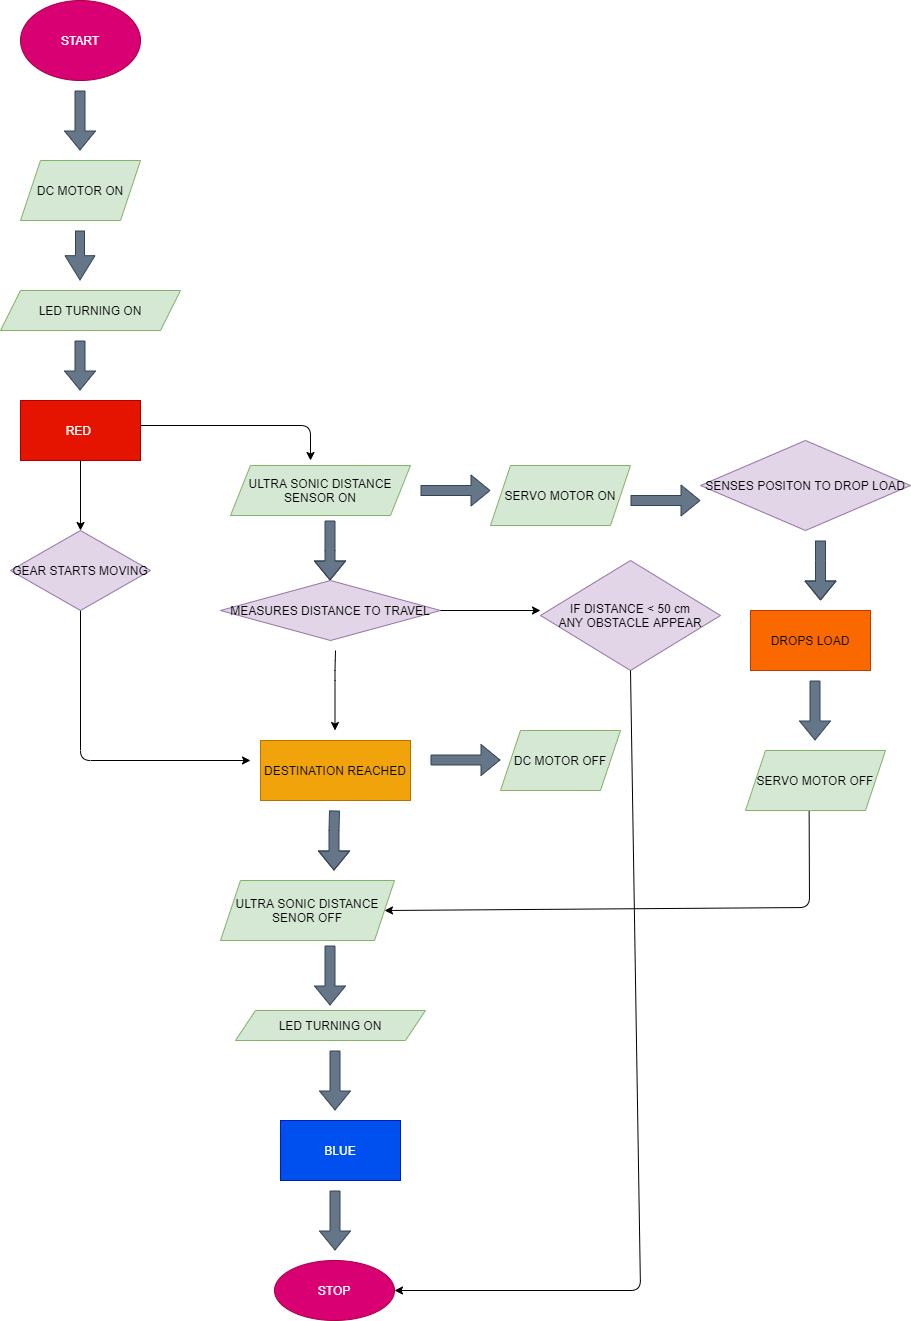

The diagram above was exported from draw.io. Its source (the exported page's mxGraphModel, read from the mxfile embedded in the PNG):
<mxGraphModel dx="782" dy="1605" grid="1" gridSize="10" guides="1" tooltips="1" connect="1" arrows="1" fold="1" page="1" pageScale="1" pageWidth="827" pageHeight="1169" math="0" shadow="0">
  <root>
    <mxCell id="0" />
    <mxCell id="1" parent="0" />
    <mxCell id="12xQ4uoVq-_M3GOOilct-2" value="START" style="ellipse;whiteSpace=wrap;html=1;fillColor=#d80073;strokeColor=#A50040;fontColor=#ffffff;" parent="1" vertex="1">
      <mxGeometry x="160" y="-420" width="120" height="80" as="geometry" />
    </mxCell>
    <mxCell id="12xQ4uoVq-_M3GOOilct-3" value="" style="shape=flexArrow;endArrow=classic;html=1;fillColor=#647687;strokeColor=#314354;" parent="1" edge="1">
      <mxGeometry width="50" height="50" relative="1" as="geometry">
        <mxPoint x="219.5" y="-330" as="sourcePoint" />
        <mxPoint x="219.5" y="-270" as="targetPoint" />
      </mxGeometry>
    </mxCell>
    <mxCell id="12xQ4uoVq-_M3GOOilct-5" value="" style="shape=flexArrow;endArrow=classic;html=1;width=9;endSize=7.78;fillColor=#647687;strokeColor=#314354;" parent="1" edge="1">
      <mxGeometry width="50" height="50" relative="1" as="geometry">
        <mxPoint x="219.5" y="-190" as="sourcePoint" />
        <mxPoint x="219.5" y="-140" as="targetPoint" />
        <Array as="points">
          <mxPoint x="219.5" y="-190" />
        </Array>
      </mxGeometry>
    </mxCell>
    <mxCell id="12xQ4uoVq-_M3GOOilct-7" value="" style="shape=flexArrow;endArrow=classic;html=1;fillColor=#647687;strokeColor=#314354;" parent="1" edge="1">
      <mxGeometry width="50" height="50" relative="1" as="geometry">
        <mxPoint x="219.5" y="-80" as="sourcePoint" />
        <mxPoint x="219.5" y="-30" as="targetPoint" />
        <Array as="points">
          <mxPoint x="219.5" y="-80" />
        </Array>
      </mxGeometry>
    </mxCell>
    <mxCell id="12xQ4uoVq-_M3GOOilct-11" value="" style="endArrow=classic;html=1;exitX=1;exitY=0.5;exitDx=0;exitDy=0;" parent="1" edge="1">
      <mxGeometry width="50" height="50" relative="1" as="geometry">
        <mxPoint x="270" y="5" as="sourcePoint" />
        <mxPoint x="450" y="40" as="targetPoint" />
        <Array as="points">
          <mxPoint x="450" y="5" />
        </Array>
      </mxGeometry>
    </mxCell>
    <mxCell id="12xQ4uoVq-_M3GOOilct-15" value="" style="shape=flexArrow;endArrow=classic;html=1;fillColor=#647687;strokeColor=#314354;" parent="1" edge="1">
      <mxGeometry width="50" height="50" relative="1" as="geometry">
        <mxPoint x="469.5" y="100" as="sourcePoint" />
        <mxPoint x="469.5" y="160" as="targetPoint" />
        <Array as="points">
          <mxPoint x="469.5" y="130" />
        </Array>
      </mxGeometry>
    </mxCell>
    <mxCell id="12xQ4uoVq-_M3GOOilct-18" value="" style="endArrow=classic;html=1;exitX=0.5;exitY=1;exitDx=0;exitDy=0;" parent="1" edge="1">
      <mxGeometry width="50" height="50" relative="1" as="geometry">
        <mxPoint x="220" y="30" as="sourcePoint" />
        <mxPoint x="220" y="110" as="targetPoint" />
      </mxGeometry>
    </mxCell>
    <mxCell id="12xQ4uoVq-_M3GOOilct-20" value="" style="endArrow=classic;html=1;" parent="1" edge="1">
      <mxGeometry width="50" height="50" relative="1" as="geometry">
        <mxPoint x="475" y="230" as="sourcePoint" />
        <mxPoint x="474.5" y="310" as="targetPoint" />
        <Array as="points">
          <mxPoint x="474.5" y="250" />
        </Array>
      </mxGeometry>
    </mxCell>
    <mxCell id="12xQ4uoVq-_M3GOOilct-23" value="" style="shape=flexArrow;endArrow=classic;html=1;fillColor=#647687;strokeColor=#314354;" parent="1" edge="1">
      <mxGeometry width="50" height="50" relative="1" as="geometry">
        <mxPoint x="474" y="390" as="sourcePoint" />
        <mxPoint x="473.5" y="450" as="targetPoint" />
        <Array as="points">
          <mxPoint x="473.5" y="410" />
        </Array>
      </mxGeometry>
    </mxCell>
    <mxCell id="12xQ4uoVq-_M3GOOilct-25" value="" style="endArrow=classic;html=1;exitX=0.5;exitY=1;exitDx=0;exitDy=0;entryX=0;entryY=0.5;entryDx=0;entryDy=0;" parent="1" edge="1">
      <mxGeometry width="50" height="50" relative="1" as="geometry">
        <mxPoint x="220" y="170" as="sourcePoint" />
        <mxPoint x="390" y="340" as="targetPoint" />
        <Array as="points">
          <mxPoint x="220" y="340" />
        </Array>
      </mxGeometry>
    </mxCell>
    <mxCell id="12xQ4uoVq-_M3GOOilct-26" value="" style="shape=flexArrow;endArrow=classic;html=1;fillColor=#647687;strokeColor=#314354;" parent="1" edge="1">
      <mxGeometry width="50" height="50" relative="1" as="geometry">
        <mxPoint x="570" y="339.5" as="sourcePoint" />
        <mxPoint x="640" y="339.5" as="targetPoint" />
      </mxGeometry>
    </mxCell>
    <mxCell id="12xQ4uoVq-_M3GOOilct-28" value="" style="shape=flexArrow;endArrow=classic;html=1;fillColor=#647687;strokeColor=#314354;" parent="1" edge="1">
      <mxGeometry width="50" height="50" relative="1" as="geometry">
        <mxPoint x="469.5" y="525" as="sourcePoint" />
        <mxPoint x="469.5" y="585" as="targetPoint" />
      </mxGeometry>
    </mxCell>
    <mxCell id="12xQ4uoVq-_M3GOOilct-30" value="" style="shape=flexArrow;endArrow=classic;html=1;fillColor=#647687;strokeColor=#314354;" parent="1" edge="1">
      <mxGeometry width="50" height="50" relative="1" as="geometry">
        <mxPoint x="474.5" y="630" as="sourcePoint" />
        <mxPoint x="474.5" y="690" as="targetPoint" />
      </mxGeometry>
    </mxCell>
    <mxCell id="12xQ4uoVq-_M3GOOilct-32" value="" style="shape=flexArrow;endArrow=classic;html=1;fillColor=#647687;strokeColor=#314354;" parent="1" edge="1">
      <mxGeometry width="50" height="50" relative="1" as="geometry">
        <mxPoint x="474.5" y="770" as="sourcePoint" />
        <mxPoint x="474.5" y="830" as="targetPoint" />
        <Array as="points" />
      </mxGeometry>
    </mxCell>
    <mxCell id="12xQ4uoVq-_M3GOOilct-33" value="STOP" style="ellipse;whiteSpace=wrap;html=1;fillColor=#d80073;strokeColor=#A50040;fontColor=#ffffff;" parent="1" vertex="1">
      <mxGeometry x="414" y="840" width="120" height="60" as="geometry" />
    </mxCell>
    <mxCell id="mx9T12nsdGSYGj6wQAYw-1" value="" style="shape=flexArrow;endArrow=classic;html=1;fillColor=#647687;strokeColor=#314354;" parent="1" edge="1">
      <mxGeometry width="50" height="50" relative="1" as="geometry">
        <mxPoint x="560" y="70" as="sourcePoint" />
        <mxPoint x="630" y="70" as="targetPoint" />
      </mxGeometry>
    </mxCell>
    <mxCell id="mx9T12nsdGSYGj6wQAYw-3" value="" style="shape=flexArrow;endArrow=classic;html=1;fillColor=#647687;strokeColor=#314354;" parent="1" edge="1">
      <mxGeometry width="50" height="50" relative="1" as="geometry">
        <mxPoint x="770" y="80" as="sourcePoint" />
        <mxPoint x="840" y="80" as="targetPoint" />
      </mxGeometry>
    </mxCell>
    <mxCell id="mx9T12nsdGSYGj6wQAYw-5" value="" style="shape=flexArrow;endArrow=classic;html=1;fillColor=#647687;strokeColor=#314354;" parent="1" edge="1">
      <mxGeometry width="50" height="50" relative="1" as="geometry">
        <mxPoint x="960" y="120" as="sourcePoint" />
        <mxPoint x="960" y="180" as="targetPoint" />
        <Array as="points">
          <mxPoint x="960" y="140" />
        </Array>
      </mxGeometry>
    </mxCell>
    <mxCell id="mx9T12nsdGSYGj6wQAYw-8" value="" style="shape=flexArrow;endArrow=classic;html=1;fillColor=#647687;strokeColor=#314354;" parent="1" edge="1">
      <mxGeometry width="50" height="50" relative="1" as="geometry">
        <mxPoint x="954.5" y="260" as="sourcePoint" />
        <mxPoint x="954.5" y="320" as="targetPoint" />
      </mxGeometry>
    </mxCell>
    <mxCell id="mx9T12nsdGSYGj6wQAYw-10" value="" style="endArrow=classic;html=1;exitX=0.572;exitY=1.05;exitDx=0;exitDy=0;exitPerimeter=0;entryX=1;entryY=0.5;entryDx=0;entryDy=0;" parent="1" target="h40iTd-jWX4NZhn6EI-q-12" edge="1">
      <mxGeometry width="50" height="50" relative="1" as="geometry">
        <mxPoint x="948.6400000000001" y="390" as="sourcePoint" />
        <mxPoint x="560" y="487" as="targetPoint" />
        <Array as="points">
          <mxPoint x="949" y="487" />
        </Array>
      </mxGeometry>
    </mxCell>
    <mxCell id="h40iTd-jWX4NZhn6EI-q-1" value="DC MOTOR ON" style="shape=parallelogram;perimeter=parallelogramPerimeter;whiteSpace=wrap;html=1;fixedSize=1;fillColor=#d5e8d4;strokeColor=#82b366;" vertex="1" parent="1">
      <mxGeometry x="160" y="-260" width="120" height="60" as="geometry" />
    </mxCell>
    <mxCell id="h40iTd-jWX4NZhn6EI-q-2" value="LED TURNING ON" style="shape=parallelogram;perimeter=parallelogramPerimeter;whiteSpace=wrap;html=1;fixedSize=1;fillColor=#d5e8d4;strokeColor=#82b366;" vertex="1" parent="1">
      <mxGeometry x="140" y="-130" width="180" height="40" as="geometry" />
    </mxCell>
    <mxCell id="h40iTd-jWX4NZhn6EI-q-3" value="RED&amp;nbsp;" style="rounded=0;whiteSpace=wrap;html=1;fillColor=#e51400;strokeColor=#B20000;fontColor=#ffffff;" vertex="1" parent="1">
      <mxGeometry x="160" y="-20" width="120" height="60" as="geometry" />
    </mxCell>
    <mxCell id="h40iTd-jWX4NZhn6EI-q-4" value="GEAR STARTS MOVING" style="rhombus;whiteSpace=wrap;html=1;fillColor=#e1d5e7;strokeColor=#9673a6;" vertex="1" parent="1">
      <mxGeometry x="150" y="110" width="140" height="80" as="geometry" />
    </mxCell>
    <mxCell id="h40iTd-jWX4NZhn6EI-q-5" value="ULTRA SONIC DISTANCE SENSOR ON" style="shape=parallelogram;perimeter=parallelogramPerimeter;whiteSpace=wrap;html=1;fixedSize=1;fillColor=#d5e8d4;strokeColor=#82b366;" vertex="1" parent="1">
      <mxGeometry x="370" y="45" width="180" height="50" as="geometry" />
    </mxCell>
    <mxCell id="h40iTd-jWX4NZhn6EI-q-6" value="MEASURES DISTANCE TO TRAVEL" style="rhombus;whiteSpace=wrap;html=1;fillColor=#e1d5e7;strokeColor=#9673a6;" vertex="1" parent="1">
      <mxGeometry x="360" y="160" width="220" height="60" as="geometry" />
    </mxCell>
    <mxCell id="h40iTd-jWX4NZhn6EI-q-7" value="DROPS LOAD" style="rounded=0;whiteSpace=wrap;html=1;fillColor=#fa6800;strokeColor=#C73500;fontColor=#000000;" vertex="1" parent="1">
      <mxGeometry x="890" y="190" width="120" height="60" as="geometry" />
    </mxCell>
    <mxCell id="h40iTd-jWX4NZhn6EI-q-8" value="SERVO MOTOR ON" style="shape=parallelogram;perimeter=parallelogramPerimeter;whiteSpace=wrap;html=1;fixedSize=1;fillColor=#d5e8d4;strokeColor=#82b366;" vertex="1" parent="1">
      <mxGeometry x="630" y="45" width="140" height="60" as="geometry" />
    </mxCell>
    <mxCell id="h40iTd-jWX4NZhn6EI-q-9" value="SENSES POSITON TO DROP LOAD" style="rhombus;whiteSpace=wrap;html=1;fillColor=#e1d5e7;strokeColor=#9673a6;" vertex="1" parent="1">
      <mxGeometry x="840" y="20" width="210" height="90" as="geometry" />
    </mxCell>
    <mxCell id="h40iTd-jWX4NZhn6EI-q-10" value="DC MOTOR OFF" style="shape=parallelogram;perimeter=parallelogramPerimeter;whiteSpace=wrap;html=1;fixedSize=1;fillColor=#d5e8d4;strokeColor=#82b366;" vertex="1" parent="1">
      <mxGeometry x="640" y="310" width="120" height="60" as="geometry" />
    </mxCell>
    <mxCell id="h40iTd-jWX4NZhn6EI-q-11" value="SERVO MOTOR OFF" style="shape=parallelogram;perimeter=parallelogramPerimeter;whiteSpace=wrap;html=1;fixedSize=1;fillColor=#d5e8d4;strokeColor=#82b366;" vertex="1" parent="1">
      <mxGeometry x="885" y="330" width="140" height="60" as="geometry" />
    </mxCell>
    <mxCell id="h40iTd-jWX4NZhn6EI-q-12" value="ULTRA SONIC DISTANCE SENOR OFF" style="shape=parallelogram;perimeter=parallelogramPerimeter;whiteSpace=wrap;html=1;fixedSize=1;fillColor=#d5e8d4;strokeColor=#82b366;" vertex="1" parent="1">
      <mxGeometry x="360" y="460" width="174" height="60" as="geometry" />
    </mxCell>
    <mxCell id="h40iTd-jWX4NZhn6EI-q-13" value="LED TURNING ON" style="shape=parallelogram;perimeter=parallelogramPerimeter;whiteSpace=wrap;html=1;fixedSize=1;fillColor=#d5e8d4;strokeColor=#82b366;" vertex="1" parent="1">
      <mxGeometry x="375" y="590" width="190" height="30" as="geometry" />
    </mxCell>
    <mxCell id="h40iTd-jWX4NZhn6EI-q-14" value="BLUE" style="rounded=0;whiteSpace=wrap;html=1;fillColor=#0050ef;strokeColor=#001DBC;fontColor=#ffffff;" vertex="1" parent="1">
      <mxGeometry x="420" y="700" width="120" height="60" as="geometry" />
    </mxCell>
    <mxCell id="h40iTd-jWX4NZhn6EI-q-15" value="DESTINATION REACHED" style="rounded=0;whiteSpace=wrap;html=1;fillColor=#f0a30a;strokeColor=#BD7000;fontColor=#000000;" vertex="1" parent="1">
      <mxGeometry x="400" y="320" width="150" height="60" as="geometry" />
    </mxCell>
    <mxCell id="h40iTd-jWX4NZhn6EI-q-18" value="" style="endArrow=classic;html=1;exitX=1;exitY=0.5;exitDx=0;exitDy=0;" edge="1" parent="1" source="h40iTd-jWX4NZhn6EI-q-6">
      <mxGeometry width="50" height="50" relative="1" as="geometry">
        <mxPoint x="690" y="260" as="sourcePoint" />
        <mxPoint x="680" y="190" as="targetPoint" />
      </mxGeometry>
    </mxCell>
    <mxCell id="h40iTd-jWX4NZhn6EI-q-19" value="IF DISTANCE &amp;lt; 50 cm&lt;br&gt;ANY OBSTACLE APPEAR" style="rhombus;whiteSpace=wrap;html=1;fillColor=#e1d5e7;strokeColor=#9673a6;" vertex="1" parent="1">
      <mxGeometry x="680" y="140" width="180" height="110" as="geometry" />
    </mxCell>
    <mxCell id="h40iTd-jWX4NZhn6EI-q-20" value="" style="endArrow=classic;html=1;exitX=0.5;exitY=1;exitDx=0;exitDy=0;entryX=1;entryY=0.5;entryDx=0;entryDy=0;" edge="1" parent="1" source="h40iTd-jWX4NZhn6EI-q-19" target="12xQ4uoVq-_M3GOOilct-33">
      <mxGeometry width="50" height="50" relative="1" as="geometry">
        <mxPoint x="690" y="340" as="sourcePoint" />
        <mxPoint x="710" y="691.333251953125" as="targetPoint" />
        <Array as="points">
          <mxPoint x="780" y="870" />
        </Array>
      </mxGeometry>
    </mxCell>
  </root>
</mxGraphModel>